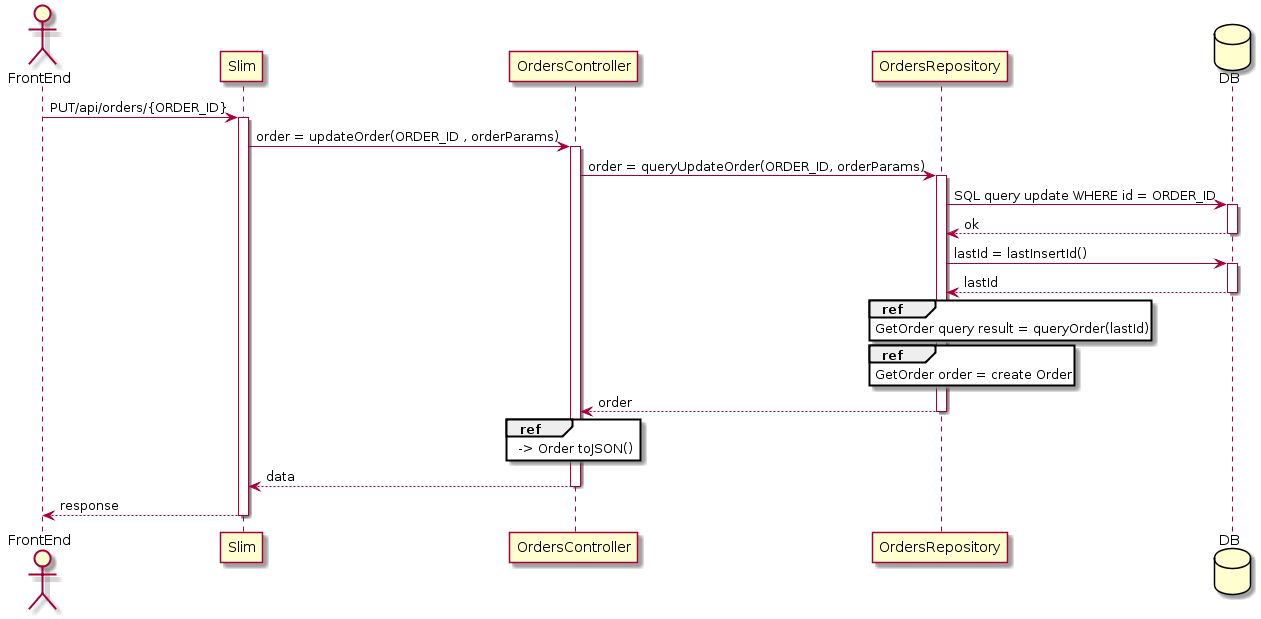

The diagram above was rendered by PlantUML. Its source (embedded in the PNG):
@startuml
actor FrontEnd
participant Slim
participant OrdersController
participant OrdersRepository
database DB

FrontEnd -> Slim : PUT/api/orders/{ORDER_ID}
activate Slim
Slim -> OrdersController : order = updateOrder(ORDER_ID , orderParams)
activate OrdersController
OrdersController -> OrdersRepository : order = queryUpdateOrder(ORDER_ID, orderParams)
activate OrdersRepository
OrdersRepository -> DB : SQL query update WHERE id = ORDER_ID
activate DB
DB --> OrdersRepository : ok
deactivate DB
OrdersRepository -> DB : lastId = lastInsertId()
activate DB
DB --> OrdersRepository : lastId
deactivate DB

ref over OrdersRepository
GetOrder query result = queryOrder(lastId)
end ref

ref over OrdersRepository
GetOrder order = create Order
end ref

OrdersRepository --> OrdersController : order
deactivate OrdersRepository

ref over OrdersController
-> Order toJSON()
end ref

OrdersController --> Slim : data
deactivate OrdersController
Slim --> FrontEnd: response
deactivate Slim
@enduml